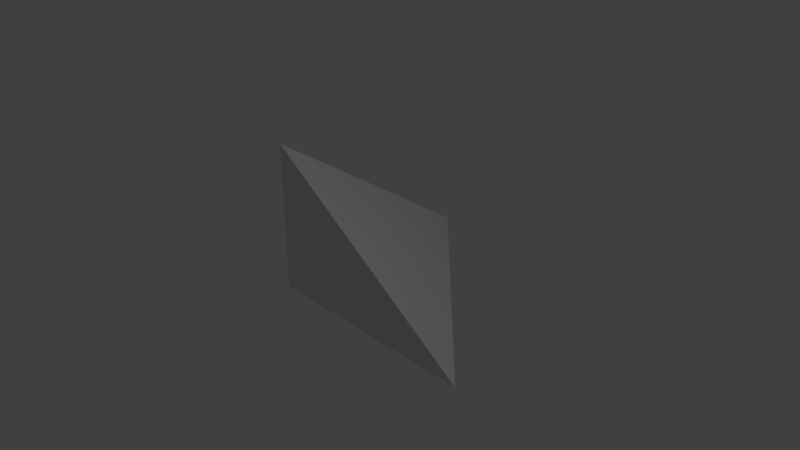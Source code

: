 # Source: sand_block_edge_1_bend_outward.blend  (saved by Blender 2.79.0; exported with 4.5.12 LTS)
import bpy
from mathutils import Matrix  # noqa: F401  (used for matrix-valued properties, if any)

bpy.ops.wm.read_factory_settings(use_empty=True)
scene = bpy.context.scene
scene.name = 'Scene'

# ---- collections
col_collection_1 = bpy.data.collections.new('Collection 1'); scene.collection.children.link(col_collection_1)

# ---- images (referenced by path relative to the original .blend; pixels are not part of the script)
import os
ASSET_DIR = os.environ.get("B2B_ASSET_DIR", "")  # directory of the original .blend (textures are referenced by path, not embedded)
HERE = os.path.dirname(os.path.abspath(__file__))  # packed textures are extracted next to this script under _unpacked/

def load_image(name, relpath, width, height, colorspace="sRGB"):
    """Load a texture the original file referenced (path relative to the .blend, or extracted next to this script)."""
    p = next((c for c in (os.path.join(HERE, relpath), os.path.join(ASSET_DIR, relpath)) if relpath and os.path.exists(c)), "")
    if p:
        img = bpy.data.images.load(p, check_existing=True)
        img.name = name
    else:  # same state as the original file: an image datablock whose file is absent (Cycles renders it pink)
        img = bpy.data.images.new(name, width, height)
        img.source = "FILE"
        img.filepath = "//" + (relpath or name)
    img.colorspace_settings.name = colorspace
    return img
img_sand_bend_outward_texture = load_image('Sand Bend Outward Texture', 'Sand Block Bend Outward Texture.png', 1024, 1024, 'sRGB')

# ---- materials (node trees are filled in below, after node groups)
mat_sand_block_bend_outward_material = bpy.data.materials.new('Sand Block Bend Outward Material')
mat_sand_block_bend_outward_material.alpha_threshold = 0.0
mat_sand_block_bend_outward_material.roughness = 0.5

# ---- material node trees
mat_sand_block_bend_outward_material.use_nodes = True; mat_sand_block_bend_outward_material.node_tree.nodes.clear()
_N = mat_sand_block_bend_outward_material.node_tree.nodes; _L = mat_sand_block_bend_outward_material.node_tree.links
n0 = _N.new('ShaderNodeOutputMaterial'); n0.name = 'Material Output'; n0.location = (300, 300)
n1 = _N.new('ShaderNodeBsdfDiffuse'); n1.name = 'Diffuse BSDF'; n1.location = (10, 300)
n2 = _N.new('ShaderNodeTexImage'); n2.name = 'Image Texture'; n2.location = (-260, 220)
n2.width = 140
n2.image = img_sand_bend_outward_texture
_L.new(n1.outputs[0], n0.inputs[0])
n0.is_active_output = True

# ---- world
world_world = bpy.data.worlds.new('World'); scene.world = world_world
world_world.color = (0.05088, 0.05088, 0.05088)
world_world.use_sun_shadow = False
world_world.sun_shadow_jitter_overblur = 0.0
world_world.cycles.sampling_method = 'MANUAL'

# ---- cameras
cam_camera = bpy.data.cameras.new('Camera')
cam_camera.clip_end = 100.0
cam_camera.lens = 35.0
cam_camera.sensor_width = 32.0
cam_camera.sensor_height = 18.0
cam_camera.ortho_scale = 7.314
cam_camera.dof.focus_distance = 0.0

# ---- lights
light_lamp = bpy.data.lights.new('Lamp', 'POINT')
light_lamp.transmission_factor = 0.0
light_lamp.cutoff_distance = 30.0
light_lamp.energy = 100.0
light_lamp.shadow_buffer_clip_start = 1.001
light_lamp.shadow_soft_size = 0.1
light_lamp.shadow_maximum_resolution = 0.006
light_lamp.use_absolute_resolution = True

# ---- meshes
me_plane = bpy.data.meshes.new('Plane')
me_plane.from_pydata([(-0.75, -0.75, -0.5), (2.25, -0.75, -0.5), (-0.75, 2.25, -0.5), (-0.75, -0.75, 1.5)], [], [(0, 2, 1), (1, 3, 0), (0, 3, 2), (1, 2, 3)])
_uv = me_plane.uv_layers.new(name='UVMap')
_uv.uv.foreach_set('vector', [0.8378, 0.4904, 0.4255, 0.4904, 0.8378, 0.009615, 0.4255, 0.5096, 0.7004, 0.9904, 0.4255, 0.9904, 0.7169, 0.5096, 0.9918, 0.5096, 0.7169, 0.9904, 0.409, 0.009615, 0.409, 0.6895, 0.008247, 0.3496])
me_plane.materials.append(mat_sand_block_bend_outward_material)
me_plane.use_remesh_preserve_volume = False
me_plane.use_remesh_preserve_attributes = False
me_plane.use_mirror_vertex_groups = False
me_plane.use_paint_bone_selection = False
me_plane.use_paint_mask = True
me_plane.update()

# ---- objects
ob_plane = bpy.data.objects.new('Plane', me_plane)
ob_lamp = bpy.data.objects.new('Lamp', light_lamp)
ob_camera = bpy.data.objects.new('Camera', cam_camera)

# ---- transforms, parenting, visibility, modifiers, constraints
ob_plane.location = (0.0, 0.0, 0.0)
ob_plane.lineart.crease_threshold = 0.0
ob_lamp.location = (4.076, 1.005, 5.904)
ob_lamp.rotation_euler = (0.6503, 0.05522, 1.866)
ob_lamp.lock_rotations_4d = False
ob_lamp.empty_display_type = 'ARROWS'
ob_lamp.color = (0.0, 0.0, 0.0, 0.0)
ob_lamp.lineart.crease_threshold = 0.0
ob_camera.location = (7.481, -6.508, 5.344)
ob_camera.rotation_euler = (1.109, 0.0, 0.8149)
ob_camera.lock_rotations_4d = False
ob_camera.empty_display_type = 'ARROWS'
ob_camera.color = (0.0, 0.0, 0.0, 0.0)
ob_camera.display_type = 'WIRE'
ob_camera.lineart.crease_threshold = 0.0

# ---- collection membership
col_collection_1.objects.link(ob_plane)
col_collection_1.objects.link(ob_lamp)
col_collection_1.objects.link(ob_camera)

# ---- scene / render settings (as saved in the file)
scene.camera = ob_camera
scene.frame_start = 1; scene.frame_end = 250; scene.frame_set(1)
scene.render.engine = 'CYCLES'
scene.render.resolution_percentage = 50
scene.render.dither_intensity = 0.0
scene.cycles.use_denoising = False
scene.cycles.samples = 128
scene.cycles.sampling_pattern = 'TABULATED_SOBOL'
scene.cycles.use_adaptive_sampling = False
scene.cycles.use_light_tree = False
scene.cycles.blur_glossy = 0.0
scene.cycles.sample_clamp_indirect = 0.0
scene.view_settings.view_transform = 'Standard'
bpy.context.view_layer.update()
